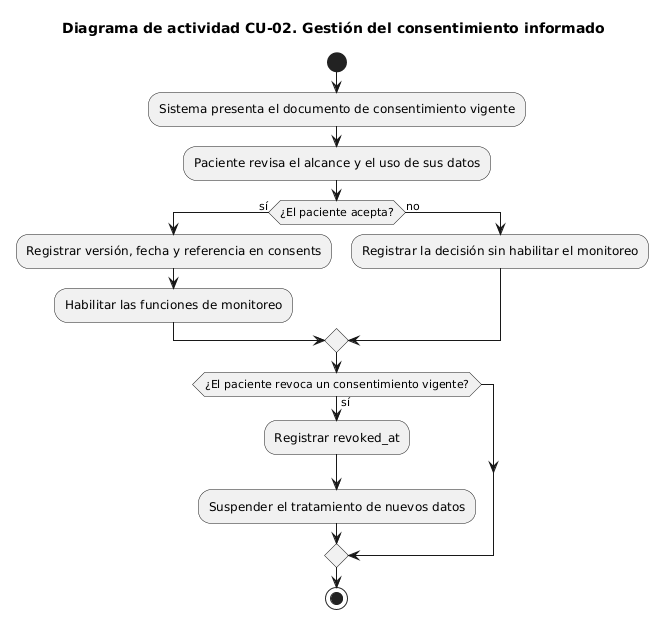

The diagram above was rendered by PlantUML. Its source (embedded in the PNG):
@startuml
title Diagrama de actividad CU-02. Gestión del consentimiento informado 

start 

:Sistema presenta el documento de consentimiento vigente; 

:Paciente revisa el alcance y el uso de sus datos; 

if (¿El paciente acepta?) then (sí) 

  :Registrar versión, fecha y referencia en consents; 

  :Habilitar las funciones de monitoreo; 

else (no) 

  :Registrar la decisión sin habilitar el monitoreo; 

endif 

if (¿El paciente revoca un consentimiento vigente?) then (sí) 

  :Registrar revoked_at; 

  :Suspender el tratamiento de nuevos datos; 

endif 

stop
@enduml